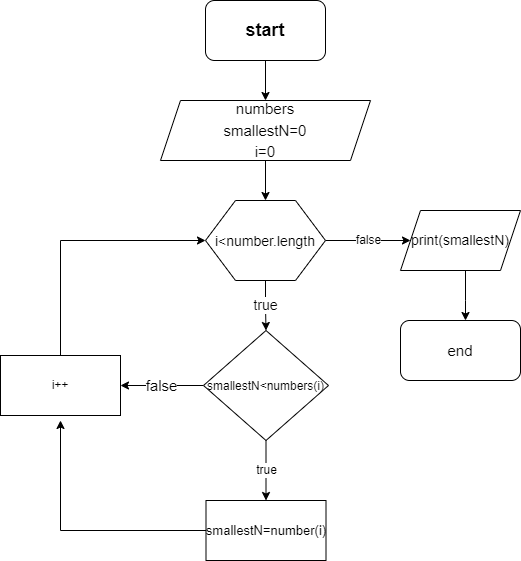

The diagram above was exported from draw.io. Its source (the exported page's mxGraphModel, read from the mxfile embedded in the PNG):
<mxGraphModel dx="1038" dy="579" grid="1" gridSize="10" guides="1" tooltips="1" connect="1" arrows="1" fold="1" page="1" pageScale="1" pageWidth="850" pageHeight="1100" math="0" shadow="0">
  <root>
    <mxCell id="0" />
    <mxCell id="1" parent="0" />
    <mxCell id="b97QYnA8sT6k2RK-TXF8-3" value="" style="edgeStyle=orthogonalEdgeStyle;rounded=0;orthogonalLoop=1;jettySize=auto;html=1;fontSize=18;" parent="1" source="b97QYnA8sT6k2RK-TXF8-1" target="b97QYnA8sT6k2RK-TXF8-2" edge="1">
      <mxGeometry relative="1" as="geometry" />
    </mxCell>
    <mxCell id="b97QYnA8sT6k2RK-TXF8-1" value="&lt;font style=&quot;font-size: 18px;&quot;&gt;&lt;b&gt;start&lt;/b&gt;&lt;/font&gt;" style="rounded=1;whiteSpace=wrap;html=1;fontSize=14;" parent="1" vertex="1">
      <mxGeometry x="365" y="20" width="120" height="60" as="geometry" />
    </mxCell>
    <mxCell id="e8sDwgC4nVmLenmU6Il2-2" value="" style="edgeStyle=orthogonalEdgeStyle;rounded=0;orthogonalLoop=1;jettySize=auto;html=1;fontSize=18;" parent="1" source="b97QYnA8sT6k2RK-TXF8-2" target="e8sDwgC4nVmLenmU6Il2-1" edge="1">
      <mxGeometry relative="1" as="geometry" />
    </mxCell>
    <mxCell id="b97QYnA8sT6k2RK-TXF8-2" value="&lt;font style=&quot;font-size: 15px;&quot;&gt;numbers&lt;br&gt;smallestN=0&lt;br&gt;i=0&lt;/font&gt;" style="shape=parallelogram;perimeter=parallelogramPerimeter;whiteSpace=wrap;html=1;fixedSize=1;fontSize=18;" parent="1" vertex="1">
      <mxGeometry x="320" y="120" width="210" height="60" as="geometry" />
    </mxCell>
    <mxCell id="e8sDwgC4nVmLenmU6Il2-4" value="true" style="edgeStyle=orthogonalEdgeStyle;rounded=0;orthogonalLoop=1;jettySize=auto;html=1;fontSize=14;" parent="1" source="e8sDwgC4nVmLenmU6Il2-1" target="e8sDwgC4nVmLenmU6Il2-3" edge="1">
      <mxGeometry relative="1" as="geometry" />
    </mxCell>
    <mxCell id="e8sDwgC4nVmLenmU6Il2-11" value="false" style="edgeStyle=orthogonalEdgeStyle;rounded=0;orthogonalLoop=1;jettySize=auto;html=1;fontSize=12;entryX=0;entryY=0.5;entryDx=0;entryDy=0;" parent="1" source="e8sDwgC4nVmLenmU6Il2-1" target="e8sDwgC4nVmLenmU6Il2-15" edge="1">
      <mxGeometry relative="1" as="geometry">
        <mxPoint x="565" y="260" as="targetPoint" />
      </mxGeometry>
    </mxCell>
    <mxCell id="e8sDwgC4nVmLenmU6Il2-1" value="&lt;font style=&quot;font-size: 14px;&quot;&gt;i&amp;lt;number.length&lt;/font&gt;" style="shape=hexagon;perimeter=hexagonPerimeter2;whiteSpace=wrap;html=1;fixedSize=1;fontSize=18;size=30;" parent="1" vertex="1">
      <mxGeometry x="365" y="220" width="120" height="80" as="geometry" />
    </mxCell>
    <mxCell id="e8sDwgC4nVmLenmU6Il2-6" value="true" style="edgeStyle=orthogonalEdgeStyle;rounded=0;orthogonalLoop=1;jettySize=auto;html=1;fontSize=12;" parent="1" source="e8sDwgC4nVmLenmU6Il2-3" target="e8sDwgC4nVmLenmU6Il2-5" edge="1">
      <mxGeometry relative="1" as="geometry" />
    </mxCell>
    <mxCell id="e8sDwgC4nVmLenmU6Il2-17" value="false" style="edgeStyle=orthogonalEdgeStyle;rounded=0;orthogonalLoop=1;jettySize=auto;html=1;fontSize=15;" parent="1" source="e8sDwgC4nVmLenmU6Il2-3" target="e8sDwgC4nVmLenmU6Il2-7" edge="1">
      <mxGeometry relative="1" as="geometry" />
    </mxCell>
    <mxCell id="e8sDwgC4nVmLenmU6Il2-3" value="&lt;font style=&quot;font-size: 12px;&quot;&gt;smallestN&amp;lt;numbers(i)&lt;/font&gt;" style="rhombus;whiteSpace=wrap;html=1;fontSize=14;" parent="1" vertex="1">
      <mxGeometry x="363" y="350" width="125" height="110" as="geometry" />
    </mxCell>
    <mxCell id="e8sDwgC4nVmLenmU6Il2-8" style="edgeStyle=orthogonalEdgeStyle;rounded=0;orthogonalLoop=1;jettySize=auto;html=1;fontSize=12;" parent="1" source="e8sDwgC4nVmLenmU6Il2-5" edge="1">
      <mxGeometry relative="1" as="geometry">
        <mxPoint x="220" y="440" as="targetPoint" />
      </mxGeometry>
    </mxCell>
    <mxCell id="e8sDwgC4nVmLenmU6Il2-5" value="&lt;font style=&quot;font-size: 13px;&quot;&gt;smallestN=number(i)&lt;/font&gt;" style="whiteSpace=wrap;html=1;fontSize=14;" parent="1" vertex="1">
      <mxGeometry x="365.5" y="520" width="120" height="60" as="geometry" />
    </mxCell>
    <mxCell id="e8sDwgC4nVmLenmU6Il2-9" style="edgeStyle=orthogonalEdgeStyle;rounded=0;orthogonalLoop=1;jettySize=auto;html=1;entryX=0;entryY=0.5;entryDx=0;entryDy=0;fontSize=12;" parent="1" source="e8sDwgC4nVmLenmU6Il2-7" target="e8sDwgC4nVmLenmU6Il2-1" edge="1">
      <mxGeometry relative="1" as="geometry">
        <Array as="points">
          <mxPoint x="220" y="260" />
        </Array>
      </mxGeometry>
    </mxCell>
    <mxCell id="e8sDwgC4nVmLenmU6Il2-7" value="i++" style="rounded=0;whiteSpace=wrap;html=1;fontSize=12;" parent="1" vertex="1">
      <mxGeometry x="160" y="375" width="120" height="60" as="geometry" />
    </mxCell>
    <mxCell id="e8sDwgC4nVmLenmU6Il2-13" value="" style="edgeStyle=orthogonalEdgeStyle;rounded=0;orthogonalLoop=1;jettySize=auto;html=1;fontSize=17;" parent="1" edge="1">
      <mxGeometry relative="1" as="geometry">
        <mxPoint x="625" y="290" as="sourcePoint" />
        <mxPoint x="625" y="340" as="targetPoint" />
        <Array as="points">
          <mxPoint x="625" y="320" />
          <mxPoint x="625" y="320" />
        </Array>
      </mxGeometry>
    </mxCell>
    <mxCell id="e8sDwgC4nVmLenmU6Il2-15" value="&lt;font style=&quot;font-size: 14px;&quot;&gt;print(smallestN)&lt;/font&gt;" style="shape=parallelogram;perimeter=parallelogramPerimeter;whiteSpace=wrap;html=1;fixedSize=1;fontSize=17;" parent="1" vertex="1">
      <mxGeometry x="560" y="230" width="120" height="60" as="geometry" />
    </mxCell>
    <mxCell id="e8sDwgC4nVmLenmU6Il2-16" value="end" style="rounded=1;whiteSpace=wrap;html=1;fontSize=15;" parent="1" vertex="1">
      <mxGeometry x="560" y="340" width="120" height="60" as="geometry" />
    </mxCell>
  </root>
</mxGraphModel>